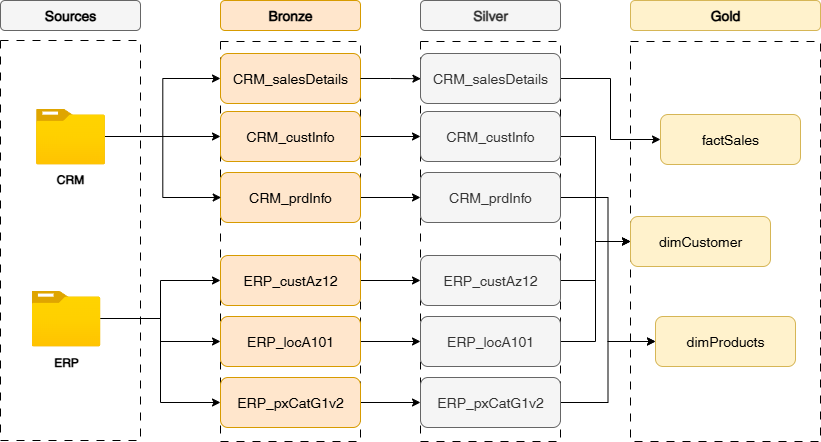

The diagram above was exported from draw.io. Its source (the exported page's mxGraphModel, read from the mxfile embedded in the PNG):
<mxGraphModel dx="1639" dy="950" grid="1" gridSize="10" guides="1" tooltips="1" connect="1" arrows="1" fold="1" page="1" pageScale="1" pageWidth="850" pageHeight="1100" math="0" shadow="0">
  <root>
    <mxCell id="0" />
    <mxCell id="1" parent="0" />
    <mxCell id="ta2N9uZfPh9S6TrwEzDU-1" value="" style="rounded=0;whiteSpace=wrap;html=1;fillColor=none;dashed=1;dashPattern=8 8;" parent="1" vertex="1">
      <mxGeometry x="60" y="90" width="140" height="400" as="geometry" />
    </mxCell>
    <mxCell id="ta2N9uZfPh9S6TrwEzDU-19" style="edgeStyle=orthogonalEdgeStyle;rounded=0;orthogonalLoop=1;jettySize=auto;html=1;entryX=0;entryY=0.5;entryDx=0;entryDy=0;" parent="1" source="ta2N9uZfPh9S6TrwEzDU-2" target="ta2N9uZfPh9S6TrwEzDU-11" edge="1">
      <mxGeometry relative="1" as="geometry" />
    </mxCell>
    <mxCell id="ta2N9uZfPh9S6TrwEzDU-21" style="edgeStyle=orthogonalEdgeStyle;rounded=0;orthogonalLoop=1;jettySize=auto;html=1;entryX=0;entryY=0.5;entryDx=0;entryDy=0;" parent="1" source="ta2N9uZfPh9S6TrwEzDU-2" target="ta2N9uZfPh9S6TrwEzDU-10" edge="1">
      <mxGeometry relative="1" as="geometry" />
    </mxCell>
    <mxCell id="ta2N9uZfPh9S6TrwEzDU-2" value="" style="image;aspect=fixed;html=1;points=[];align=center;fontSize=12;image=img/lib/azure2/general/Folder_Blank.svg;" parent="1" vertex="1">
      <mxGeometry x="95.5" y="158" width="69" height="56.00000000000001" as="geometry" />
    </mxCell>
    <mxCell id="ta2N9uZfPh9S6TrwEzDU-16" style="edgeStyle=orthogonalEdgeStyle;rounded=0;orthogonalLoop=1;jettySize=auto;html=1;entryX=0;entryY=0.5;entryDx=0;entryDy=0;" parent="1" source="ta2N9uZfPh9S6TrwEzDU-3" target="ta2N9uZfPh9S6TrwEzDU-15" edge="1">
      <mxGeometry relative="1" as="geometry" />
    </mxCell>
    <mxCell id="ta2N9uZfPh9S6TrwEzDU-17" style="edgeStyle=orthogonalEdgeStyle;rounded=0;orthogonalLoop=1;jettySize=auto;html=1;" parent="1" source="ta2N9uZfPh9S6TrwEzDU-3" target="ta2N9uZfPh9S6TrwEzDU-14" edge="1">
      <mxGeometry relative="1" as="geometry" />
    </mxCell>
    <mxCell id="ta2N9uZfPh9S6TrwEzDU-18" style="edgeStyle=orthogonalEdgeStyle;rounded=0;orthogonalLoop=1;jettySize=auto;html=1;" parent="1" source="ta2N9uZfPh9S6TrwEzDU-3" target="ta2N9uZfPh9S6TrwEzDU-13" edge="1">
      <mxGeometry relative="1" as="geometry" />
    </mxCell>
    <mxCell id="ta2N9uZfPh9S6TrwEzDU-3" value="" style="image;aspect=fixed;html=1;points=[];align=center;fontSize=12;image=img/lib/azure2/general/Folder_Blank.svg;" parent="1" vertex="1">
      <mxGeometry x="91" y="340" width="69" height="56.00000000000001" as="geometry" />
    </mxCell>
    <mxCell id="ta2N9uZfPh9S6TrwEzDU-4" value="&lt;b&gt;CRM&lt;/b&gt;" style="text;html=1;align=center;verticalAlign=middle;whiteSpace=wrap;rounded=0;" parent="1" vertex="1">
      <mxGeometry x="100" y="214" width="60" height="30" as="geometry" />
    </mxCell>
    <mxCell id="ta2N9uZfPh9S6TrwEzDU-5" value="&lt;b&gt;ERP&lt;/b&gt;" style="text;html=1;align=center;verticalAlign=middle;whiteSpace=wrap;rounded=0;" parent="1" vertex="1">
      <mxGeometry x="95.5" y="397" width="60" height="30" as="geometry" />
    </mxCell>
    <mxCell id="ta2N9uZfPh9S6TrwEzDU-6" value="" style="rounded=1;whiteSpace=wrap;html=1;fillColor=#f5f5f5;fontColor=#333333;strokeColor=#666666;" parent="1" vertex="1">
      <mxGeometry x="60" y="50" width="140" height="30" as="geometry" />
    </mxCell>
    <mxCell id="ta2N9uZfPh9S6TrwEzDU-7" value="Sources" style="text;html=1;align=center;verticalAlign=middle;whiteSpace=wrap;rounded=0;fontStyle=1;fontSize=14;" parent="1" vertex="1">
      <mxGeometry x="60" y="50" width="140" height="30" as="geometry" />
    </mxCell>
    <mxCell id="ta2N9uZfPh9S6TrwEzDU-8" value="" style="rounded=0;whiteSpace=wrap;html=1;fillColor=none;dashed=1;dashPattern=8 8;" parent="1" vertex="1">
      <mxGeometry x="280" y="91" width="140" height="400" as="geometry" />
    </mxCell>
    <mxCell id="ta2N9uZfPh9S6TrwEzDU-9" value="Bronze" style="text;html=1;align=center;verticalAlign=middle;whiteSpace=wrap;rounded=1;fontStyle=1;fontSize=14;fillColor=#ffe6cc;strokeColor=#d79b00;" parent="1" vertex="1">
      <mxGeometry x="280" y="50" width="140" height="30" as="geometry" />
    </mxCell>
    <mxCell id="ta2N9uZfPh9S6TrwEzDU-10" value="&lt;span style=&quot;font-weight: 400;&quot;&gt;CRM_salesDetails&lt;/span&gt;" style="text;html=1;align=center;verticalAlign=middle;whiteSpace=wrap;rounded=1;fontStyle=1;fontSize=14;fillColor=#ffe6cc;strokeColor=#d79b00;" parent="1" vertex="1">
      <mxGeometry x="280" y="103" width="140" height="50" as="geometry" />
    </mxCell>
    <mxCell id="dxFHW7vfh6u3bqZkTc9D-10" style="edgeStyle=orthogonalEdgeStyle;rounded=0;orthogonalLoop=1;jettySize=auto;html=1;entryX=0;entryY=0.5;entryDx=0;entryDy=0;" parent="1" source="ta2N9uZfPh9S6TrwEzDU-11" target="dxFHW7vfh6u3bqZkTc9D-4" edge="1">
      <mxGeometry relative="1" as="geometry" />
    </mxCell>
    <mxCell id="ta2N9uZfPh9S6TrwEzDU-11" value="&lt;span style=&quot;font-weight: 400;&quot;&gt;CRM_custInfo&lt;/span&gt;" style="text;html=1;align=center;verticalAlign=middle;whiteSpace=wrap;rounded=1;fontStyle=1;fontSize=14;fillColor=#ffe6cc;strokeColor=#d79b00;" parent="1" vertex="1">
      <mxGeometry x="280" y="161" width="140" height="50" as="geometry" />
    </mxCell>
    <mxCell id="dxFHW7vfh6u3bqZkTc9D-11" style="edgeStyle=orthogonalEdgeStyle;rounded=0;orthogonalLoop=1;jettySize=auto;html=1;entryX=0;entryY=0.5;entryDx=0;entryDy=0;" parent="1" source="ta2N9uZfPh9S6TrwEzDU-12" target="dxFHW7vfh6u3bqZkTc9D-5" edge="1">
      <mxGeometry relative="1" as="geometry" />
    </mxCell>
    <mxCell id="ta2N9uZfPh9S6TrwEzDU-12" value="&lt;span style=&quot;font-weight: 400;&quot;&gt;CRM_prdInfo&lt;/span&gt;" style="text;html=1;align=center;verticalAlign=middle;whiteSpace=wrap;rounded=1;fontStyle=1;fontSize=14;fillColor=#ffe6cc;strokeColor=#d79b00;" parent="1" vertex="1">
      <mxGeometry x="280" y="222" width="140" height="50" as="geometry" />
    </mxCell>
    <mxCell id="dxFHW7vfh6u3bqZkTc9D-12" style="edgeStyle=orthogonalEdgeStyle;rounded=0;orthogonalLoop=1;jettySize=auto;html=1;entryX=0;entryY=0.5;entryDx=0;entryDy=0;" parent="1" source="ta2N9uZfPh9S6TrwEzDU-13" target="dxFHW7vfh6u3bqZkTc9D-6" edge="1">
      <mxGeometry relative="1" as="geometry" />
    </mxCell>
    <mxCell id="ta2N9uZfPh9S6TrwEzDU-13" value="&lt;span style=&quot;font-weight: 400;&quot;&gt;ERP_custAz12&lt;/span&gt;" style="text;html=1;align=center;verticalAlign=middle;whiteSpace=wrap;rounded=1;fontStyle=1;fontSize=14;fillColor=#ffe6cc;strokeColor=#d79b00;" parent="1" vertex="1">
      <mxGeometry x="280" y="305" width="140" height="50" as="geometry" />
    </mxCell>
    <mxCell id="dxFHW7vfh6u3bqZkTc9D-13" style="edgeStyle=orthogonalEdgeStyle;rounded=0;orthogonalLoop=1;jettySize=auto;html=1;entryX=0;entryY=0.75;entryDx=0;entryDy=0;" parent="1" source="ta2N9uZfPh9S6TrwEzDU-14" target="dxFHW7vfh6u3bqZkTc9D-1" edge="1">
      <mxGeometry relative="1" as="geometry" />
    </mxCell>
    <mxCell id="ta2N9uZfPh9S6TrwEzDU-14" value="&lt;span style=&quot;font-weight: 400;&quot;&gt;ERP_locA101&lt;/span&gt;" style="text;html=1;align=center;verticalAlign=middle;whiteSpace=wrap;rounded=1;fontStyle=1;fontSize=14;fillColor=#ffe6cc;strokeColor=#d79b00;" parent="1" vertex="1">
      <mxGeometry x="280" y="366" width="140" height="50" as="geometry" />
    </mxCell>
    <mxCell id="dxFHW7vfh6u3bqZkTc9D-14" style="edgeStyle=orthogonalEdgeStyle;rounded=0;orthogonalLoop=1;jettySize=auto;html=1;entryX=0;entryY=0.5;entryDx=0;entryDy=0;" parent="1" source="ta2N9uZfPh9S6TrwEzDU-15" target="dxFHW7vfh6u3bqZkTc9D-8" edge="1">
      <mxGeometry relative="1" as="geometry" />
    </mxCell>
    <mxCell id="ta2N9uZfPh9S6TrwEzDU-15" value="&lt;span style=&quot;font-weight: 400;&quot;&gt;ERP_pxCatG1v2&lt;/span&gt;" style="text;html=1;align=center;verticalAlign=middle;whiteSpace=wrap;rounded=1;fontStyle=1;fontSize=14;fillColor=#ffe6cc;strokeColor=#d79b00;" parent="1" vertex="1">
      <mxGeometry x="280" y="427" width="140" height="50" as="geometry" />
    </mxCell>
    <mxCell id="ta2N9uZfPh9S6TrwEzDU-20" style="edgeStyle=orthogonalEdgeStyle;rounded=0;orthogonalLoop=1;jettySize=auto;html=1;entryX=0.005;entryY=0.39;entryDx=0;entryDy=0;entryPerimeter=0;" parent="1" source="ta2N9uZfPh9S6TrwEzDU-2" target="ta2N9uZfPh9S6TrwEzDU-8" edge="1">
      <mxGeometry relative="1" as="geometry" />
    </mxCell>
    <mxCell id="dxFHW7vfh6u3bqZkTc9D-1" value="" style="rounded=0;whiteSpace=wrap;html=1;fillColor=none;dashed=1;dashPattern=8 8;" parent="1" vertex="1">
      <mxGeometry x="480" y="91" width="140" height="400" as="geometry" />
    </mxCell>
    <mxCell id="dxFHW7vfh6u3bqZkTc9D-2" value="Silver" style="text;html=1;align=center;verticalAlign=middle;whiteSpace=wrap;rounded=1;fontStyle=1;fontSize=14;fillColor=#f5f5f5;strokeColor=#666666;fontColor=#333333;" parent="1" vertex="1">
      <mxGeometry x="480" y="50" width="140" height="30" as="geometry" />
    </mxCell>
    <mxCell id="HNLF8dIJTzgcHjp9Rdzz-11" style="edgeStyle=orthogonalEdgeStyle;rounded=0;orthogonalLoop=1;jettySize=auto;html=1;entryX=0;entryY=0.5;entryDx=0;entryDy=0;fillColor=#e1d5e7;strokeColor=#000000;" parent="1" source="dxFHW7vfh6u3bqZkTc9D-3" target="HNLF8dIJTzgcHjp9Rdzz-5" edge="1">
      <mxGeometry relative="1" as="geometry" />
    </mxCell>
    <mxCell id="dxFHW7vfh6u3bqZkTc9D-3" value="&lt;span style=&quot;font-weight: 400;&quot;&gt;CRM_salesDetails&lt;/span&gt;" style="text;html=1;align=center;verticalAlign=middle;whiteSpace=wrap;rounded=1;fontStyle=1;fontSize=14;fillColor=#f5f5f5;strokeColor=#666666;fontColor=#333333;" parent="1" vertex="1">
      <mxGeometry x="480" y="103" width="140" height="50" as="geometry" />
    </mxCell>
    <mxCell id="HNLF8dIJTzgcHjp9Rdzz-12" style="edgeStyle=orthogonalEdgeStyle;rounded=0;orthogonalLoop=1;jettySize=auto;html=1;entryX=0;entryY=0.5;entryDx=0;entryDy=0;fillColor=#d5e8d4;strokeColor=#000000;" parent="1" source="dxFHW7vfh6u3bqZkTc9D-4" target="HNLF8dIJTzgcHjp9Rdzz-7" edge="1">
      <mxGeometry relative="1" as="geometry" />
    </mxCell>
    <mxCell id="dxFHW7vfh6u3bqZkTc9D-4" value="&lt;span style=&quot;font-weight: 400;&quot;&gt;CRM_custInfo&lt;/span&gt;" style="text;html=1;align=center;verticalAlign=middle;whiteSpace=wrap;rounded=1;fontStyle=1;fontSize=14;fillColor=#f5f5f5;strokeColor=#666666;fontColor=#333333;" parent="1" vertex="1">
      <mxGeometry x="480" y="161" width="140" height="50" as="geometry" />
    </mxCell>
    <mxCell id="HNLF8dIJTzgcHjp9Rdzz-16" style="edgeStyle=orthogonalEdgeStyle;rounded=0;orthogonalLoop=1;jettySize=auto;html=1;entryX=0;entryY=0.5;entryDx=0;entryDy=0;fillColor=#ffe6cc;strokeColor=#000000;" parent="1" source="dxFHW7vfh6u3bqZkTc9D-5" target="HNLF8dIJTzgcHjp9Rdzz-6" edge="1">
      <mxGeometry relative="1" as="geometry" />
    </mxCell>
    <mxCell id="dxFHW7vfh6u3bqZkTc9D-5" value="&lt;span style=&quot;font-weight: 400;&quot;&gt;CRM_prdInfo&lt;/span&gt;" style="text;html=1;align=center;verticalAlign=middle;whiteSpace=wrap;rounded=1;fontStyle=1;fontSize=14;fillColor=#f5f5f5;strokeColor=#666666;fontColor=#333333;" parent="1" vertex="1">
      <mxGeometry x="480" y="222" width="140" height="50" as="geometry" />
    </mxCell>
    <mxCell id="HNLF8dIJTzgcHjp9Rdzz-13" style="edgeStyle=orthogonalEdgeStyle;rounded=0;orthogonalLoop=1;jettySize=auto;html=1;entryX=0;entryY=0.5;entryDx=0;entryDy=0;fillColor=#d5e8d4;strokeColor=#000000;" parent="1" source="dxFHW7vfh6u3bqZkTc9D-6" target="HNLF8dIJTzgcHjp9Rdzz-7" edge="1">
      <mxGeometry relative="1" as="geometry" />
    </mxCell>
    <mxCell id="dxFHW7vfh6u3bqZkTc9D-6" value="&lt;span style=&quot;font-weight: 400;&quot;&gt;ERP_custAz12&lt;/span&gt;" style="text;html=1;align=center;verticalAlign=middle;whiteSpace=wrap;rounded=1;fontStyle=1;fontSize=14;fillColor=#f5f5f5;strokeColor=#666666;fontColor=#333333;" parent="1" vertex="1">
      <mxGeometry x="480" y="305" width="140" height="50" as="geometry" />
    </mxCell>
    <mxCell id="HNLF8dIJTzgcHjp9Rdzz-14" style="edgeStyle=orthogonalEdgeStyle;rounded=0;orthogonalLoop=1;jettySize=auto;html=1;entryX=0;entryY=0.5;entryDx=0;entryDy=0;fillColor=#d5e8d4;strokeColor=#000000;" parent="1" source="dxFHW7vfh6u3bqZkTc9D-7" target="HNLF8dIJTzgcHjp9Rdzz-7" edge="1">
      <mxGeometry relative="1" as="geometry" />
    </mxCell>
    <mxCell id="dxFHW7vfh6u3bqZkTc9D-7" value="&lt;span style=&quot;font-weight: 400;&quot;&gt;ERP_locA101&lt;/span&gt;" style="text;html=1;align=center;verticalAlign=middle;whiteSpace=wrap;rounded=1;fontStyle=1;fontSize=14;fillColor=#f5f5f5;strokeColor=#666666;fontColor=#333333;" parent="1" vertex="1">
      <mxGeometry x="480" y="366" width="140" height="50" as="geometry" />
    </mxCell>
    <mxCell id="HNLF8dIJTzgcHjp9Rdzz-15" style="edgeStyle=orthogonalEdgeStyle;rounded=0;orthogonalLoop=1;jettySize=auto;html=1;entryX=0;entryY=0.5;entryDx=0;entryDy=0;fillColor=#ffe6cc;strokeColor=#000000;" parent="1" source="dxFHW7vfh6u3bqZkTc9D-8" target="HNLF8dIJTzgcHjp9Rdzz-6" edge="1">
      <mxGeometry relative="1" as="geometry" />
    </mxCell>
    <mxCell id="dxFHW7vfh6u3bqZkTc9D-8" value="&lt;span style=&quot;font-weight: 400;&quot;&gt;ERP_pxCatG1v2&lt;/span&gt;" style="text;html=1;align=center;verticalAlign=middle;whiteSpace=wrap;rounded=1;fontStyle=1;fontSize=14;fillColor=#f5f5f5;strokeColor=#666666;fontColor=#333333;" parent="1" vertex="1">
      <mxGeometry x="480" y="427" width="140" height="50" as="geometry" />
    </mxCell>
    <mxCell id="dxFHW7vfh6u3bqZkTc9D-9" style="edgeStyle=orthogonalEdgeStyle;rounded=0;orthogonalLoop=1;jettySize=auto;html=1;entryX=0.003;entryY=0.093;entryDx=0;entryDy=0;entryPerimeter=0;" parent="1" source="ta2N9uZfPh9S6TrwEzDU-10" target="dxFHW7vfh6u3bqZkTc9D-1" edge="1">
      <mxGeometry relative="1" as="geometry" />
    </mxCell>
    <mxCell id="HNLF8dIJTzgcHjp9Rdzz-3" value="" style="rounded=0;whiteSpace=wrap;html=1;fillColor=none;dashed=1;dashPattern=8 8;" parent="1" vertex="1">
      <mxGeometry x="690" y="91" width="190" height="400" as="geometry" />
    </mxCell>
    <mxCell id="HNLF8dIJTzgcHjp9Rdzz-4" value="Gold" style="text;html=1;align=center;verticalAlign=middle;whiteSpace=wrap;rounded=1;fontStyle=1;fontSize=14;fillColor=#fff2cc;strokeColor=#d6b656;" parent="1" vertex="1">
      <mxGeometry x="690" y="50" width="190" height="30" as="geometry" />
    </mxCell>
    <mxCell id="HNLF8dIJTzgcHjp9Rdzz-5" value="&lt;span style=&quot;font-weight: 400;&quot;&gt;factSales&lt;/span&gt;" style="text;html=1;align=center;verticalAlign=middle;whiteSpace=wrap;rounded=1;fontStyle=1;fontSize=14;fillColor=#fff2cc;strokeColor=#d6b656;" parent="1" vertex="1">
      <mxGeometry x="720" y="164" width="140" height="50" as="geometry" />
    </mxCell>
    <mxCell id="HNLF8dIJTzgcHjp9Rdzz-6" value="&lt;span style=&quot;font-weight: 400;&quot;&gt;dimProducts&lt;/span&gt;" style="text;html=1;align=center;verticalAlign=middle;whiteSpace=wrap;rounded=1;fontStyle=1;fontSize=14;fillColor=#fff2cc;strokeColor=#d6b656;" parent="1" vertex="1">
      <mxGeometry x="715" y="366" width="140" height="50" as="geometry" />
    </mxCell>
    <mxCell id="HNLF8dIJTzgcHjp9Rdzz-7" value="&lt;span style=&quot;font-weight: 400;&quot;&gt;dimCustomer&lt;/span&gt;" style="text;html=1;align=center;verticalAlign=middle;whiteSpace=wrap;rounded=1;fontStyle=1;fontSize=14;fillColor=#fff2cc;strokeColor=#d6b656;" parent="1" vertex="1">
      <mxGeometry x="690" y="266" width="140" height="50" as="geometry" />
    </mxCell>
  </root>
</mxGraphModel>